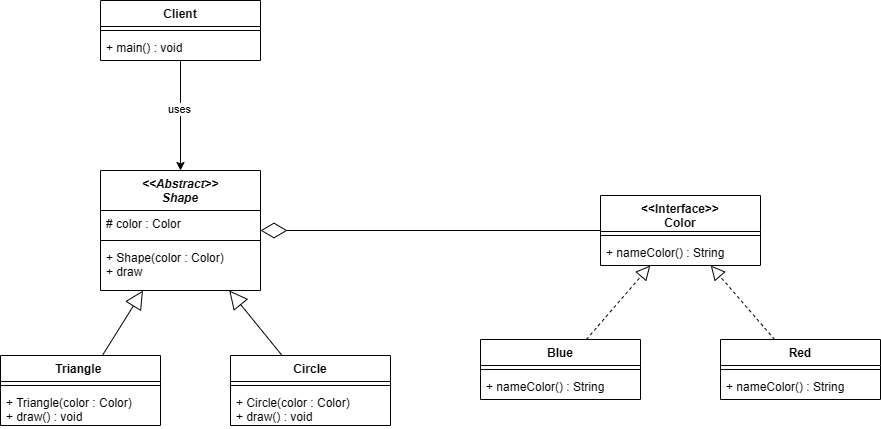

The diagram above was exported from draw.io. Its source (the exported page's mxGraphModel, read from the mxfile embedded in the PNG):
<mxGraphModel dx="1512" dy="581" grid="1" gridSize="10" guides="1" tooltips="1" connect="1" arrows="1" fold="1" page="1" pageScale="1" pageWidth="827" pageHeight="1169" math="0" shadow="0">
  <root>
    <mxCell id="0" />
    <mxCell id="1" parent="0" />
    <mxCell id="n_X6AEU_hk7HyAYxqA5N-53" parent="1" style="swimlane;fontStyle=1;align=center;verticalAlign=top;childLayout=stackLayout;horizontal=1;startSize=26;horizontalStack=0;resizeParent=1;resizeParentMax=0;resizeLast=0;collapsible=1;marginBottom=0;whiteSpace=wrap;html=1;" value="Client" vertex="1">
      <mxGeometry height="60" width="160" x="180" y="140" as="geometry" />
    </mxCell>
    <mxCell id="n_X6AEU_hk7HyAYxqA5N-55" parent="n_X6AEU_hk7HyAYxqA5N-53" style="line;strokeWidth=1;fillColor=none;align=left;verticalAlign=middle;spacingTop=-1;spacingLeft=3;spacingRight=3;rotatable=0;labelPosition=right;points=[];portConstraint=eastwest;strokeColor=inherit;" value="" vertex="1">
      <mxGeometry height="8" width="160" y="26" as="geometry" />
    </mxCell>
    <mxCell id="n_X6AEU_hk7HyAYxqA5N-56" parent="n_X6AEU_hk7HyAYxqA5N-53" style="text;strokeColor=none;fillColor=none;align=left;verticalAlign=top;spacingLeft=4;spacingRight=4;overflow=hidden;rotatable=0;points=[[0,0.5],[1,0.5]];portConstraint=eastwest;whiteSpace=wrap;html=1;" value="+ main() : void" vertex="1">
      <mxGeometry height="26" width="160" y="34" as="geometry" />
    </mxCell>
    <mxCell id="n_X6AEU_hk7HyAYxqA5N-57" parent="1" style="swimlane;fontStyle=1;align=center;verticalAlign=top;childLayout=stackLayout;horizontal=1;startSize=40;horizontalStack=0;resizeParent=1;resizeParentMax=0;resizeLast=0;collapsible=1;marginBottom=0;whiteSpace=wrap;html=1;" value="&lt;div&gt;&lt;i&gt;&amp;lt;&amp;lt;Abstract&amp;gt;&amp;gt;&lt;/i&gt;&lt;/div&gt;&lt;i&gt;Shape&lt;/i&gt;" vertex="1">
      <mxGeometry height="120" width="160" x="180" y="310" as="geometry" />
    </mxCell>
    <mxCell id="n_X6AEU_hk7HyAYxqA5N-58" parent="n_X6AEU_hk7HyAYxqA5N-57" style="text;strokeColor=none;fillColor=none;align=left;verticalAlign=top;spacingLeft=4;spacingRight=4;overflow=hidden;rotatable=0;points=[[0,0.5],[1,0.5]];portConstraint=eastwest;whiteSpace=wrap;html=1;" value="# color : Color" vertex="1">
      <mxGeometry height="26" width="160" y="40" as="geometry" />
    </mxCell>
    <mxCell id="n_X6AEU_hk7HyAYxqA5N-59" parent="n_X6AEU_hk7HyAYxqA5N-57" style="line;strokeWidth=1;fillColor=none;align=left;verticalAlign=middle;spacingTop=-1;spacingLeft=3;spacingRight=3;rotatable=0;labelPosition=right;points=[];portConstraint=eastwest;strokeColor=inherit;" value="" vertex="1">
      <mxGeometry height="8" width="160" y="66" as="geometry" />
    </mxCell>
    <mxCell id="n_X6AEU_hk7HyAYxqA5N-60" parent="n_X6AEU_hk7HyAYxqA5N-57" style="text;strokeColor=none;fillColor=none;align=left;verticalAlign=top;spacingLeft=4;spacingRight=4;overflow=hidden;rotatable=0;points=[[0,0.5],[1,0.5]];portConstraint=eastwest;whiteSpace=wrap;html=1;" value="+ Shape(color : Color)&lt;div&gt;+ draw&lt;/div&gt;" vertex="1">
      <mxGeometry height="46" width="160" y="74" as="geometry" />
    </mxCell>
    <mxCell id="n_X6AEU_hk7HyAYxqA5N-62" parent="1" style="swimlane;fontStyle=1;align=center;verticalAlign=top;childLayout=stackLayout;horizontal=1;startSize=26;horizontalStack=0;resizeParent=1;resizeParentMax=0;resizeLast=0;collapsible=1;marginBottom=0;whiteSpace=wrap;html=1;" value="Red" vertex="1">
      <mxGeometry height="60" width="160" x="800" y="479" as="geometry" />
    </mxCell>
    <mxCell id="n_X6AEU_hk7HyAYxqA5N-64" parent="n_X6AEU_hk7HyAYxqA5N-62" style="line;strokeWidth=1;fillColor=none;align=left;verticalAlign=middle;spacingTop=-1;spacingLeft=3;spacingRight=3;rotatable=0;labelPosition=right;points=[];portConstraint=eastwest;strokeColor=inherit;" value="" vertex="1">
      <mxGeometry height="8" width="160" y="26" as="geometry" />
    </mxCell>
    <mxCell id="n_X6AEU_hk7HyAYxqA5N-65" parent="n_X6AEU_hk7HyAYxqA5N-62" style="text;strokeColor=none;fillColor=none;align=left;verticalAlign=top;spacingLeft=4;spacingRight=4;overflow=hidden;rotatable=0;points=[[0,0.5],[1,0.5]];portConstraint=eastwest;whiteSpace=wrap;html=1;" value="+ nameColor() : String" vertex="1">
      <mxGeometry height="26" width="160" y="34" as="geometry" />
    </mxCell>
    <mxCell id="n_X6AEU_hk7HyAYxqA5N-66" parent="1" style="swimlane;fontStyle=1;align=center;verticalAlign=top;childLayout=stackLayout;horizontal=1;startSize=26;horizontalStack=0;resizeParent=1;resizeParentMax=0;resizeLast=0;collapsible=1;marginBottom=0;whiteSpace=wrap;html=1;" value="Blue" vertex="1">
      <mxGeometry height="60" width="160" x="560" y="479" as="geometry" />
    </mxCell>
    <mxCell id="n_X6AEU_hk7HyAYxqA5N-68" parent="n_X6AEU_hk7HyAYxqA5N-66" style="line;strokeWidth=1;fillColor=none;align=left;verticalAlign=middle;spacingTop=-1;spacingLeft=3;spacingRight=3;rotatable=0;labelPosition=right;points=[];portConstraint=eastwest;strokeColor=inherit;" value="" vertex="1">
      <mxGeometry height="8" width="160" y="26" as="geometry" />
    </mxCell>
    <mxCell id="n_X6AEU_hk7HyAYxqA5N-69" parent="n_X6AEU_hk7HyAYxqA5N-66" style="text;strokeColor=none;fillColor=none;align=left;verticalAlign=top;spacingLeft=4;spacingRight=4;overflow=hidden;rotatable=0;points=[[0,0.5],[1,0.5]];portConstraint=eastwest;whiteSpace=wrap;html=1;" value="+ nameColor() : String" vertex="1">
      <mxGeometry height="26" width="160" y="34" as="geometry" />
    </mxCell>
    <mxCell id="n_X6AEU_hk7HyAYxqA5N-70" parent="1" style="swimlane;fontStyle=1;align=center;verticalAlign=top;childLayout=stackLayout;horizontal=1;startSize=26;horizontalStack=0;resizeParent=1;resizeParentMax=0;resizeLast=0;collapsible=1;marginBottom=0;whiteSpace=wrap;html=1;" value="Triangle&amp;nbsp;" vertex="1">
      <mxGeometry height="70" width="160" x="80" y="495" as="geometry" />
    </mxCell>
    <mxCell id="n_X6AEU_hk7HyAYxqA5N-72" parent="n_X6AEU_hk7HyAYxqA5N-70" style="line;strokeWidth=1;fillColor=none;align=left;verticalAlign=middle;spacingTop=-1;spacingLeft=3;spacingRight=3;rotatable=0;labelPosition=right;points=[];portConstraint=eastwest;strokeColor=inherit;" value="" vertex="1">
      <mxGeometry height="8" width="160" y="26" as="geometry" />
    </mxCell>
    <mxCell id="n_X6AEU_hk7HyAYxqA5N-73" parent="n_X6AEU_hk7HyAYxqA5N-70" style="text;strokeColor=none;fillColor=none;align=left;verticalAlign=top;spacingLeft=4;spacingRight=4;overflow=hidden;rotatable=0;points=[[0,0.5],[1,0.5]];portConstraint=eastwest;whiteSpace=wrap;html=1;" value="+ Triangle(color : Color)&lt;div&gt;+ draw() : void&lt;/div&gt;" vertex="1">
      <mxGeometry height="36" width="160" y="34" as="geometry" />
    </mxCell>
    <mxCell id="n_X6AEU_hk7HyAYxqA5N-74" parent="1" style="swimlane;fontStyle=1;align=center;verticalAlign=top;childLayout=stackLayout;horizontal=1;startSize=26;horizontalStack=0;resizeParent=1;resizeParentMax=0;resizeLast=0;collapsible=1;marginBottom=0;whiteSpace=wrap;html=1;" value="Circle" vertex="1">
      <mxGeometry height="70" width="160" x="310" y="495" as="geometry" />
    </mxCell>
    <mxCell id="n_X6AEU_hk7HyAYxqA5N-76" parent="n_X6AEU_hk7HyAYxqA5N-74" style="line;strokeWidth=1;fillColor=none;align=left;verticalAlign=middle;spacingTop=-1;spacingLeft=3;spacingRight=3;rotatable=0;labelPosition=right;points=[];portConstraint=eastwest;strokeColor=inherit;" value="" vertex="1">
      <mxGeometry height="8" width="160" y="26" as="geometry" />
    </mxCell>
    <mxCell id="n_X6AEU_hk7HyAYxqA5N-77" parent="n_X6AEU_hk7HyAYxqA5N-74" style="text;strokeColor=none;fillColor=none;align=left;verticalAlign=top;spacingLeft=4;spacingRight=4;overflow=hidden;rotatable=0;points=[[0,0.5],[1,0.5]];portConstraint=eastwest;whiteSpace=wrap;html=1;" value="+ Circle(color : Color)&lt;div&gt;+ draw() : void&lt;/div&gt;" vertex="1">
      <mxGeometry height="36" width="160" y="34" as="geometry" />
    </mxCell>
    <mxCell id="n_X6AEU_hk7HyAYxqA5N-78" edge="1" parent="1" source="n_X6AEU_hk7HyAYxqA5N-70" style="endArrow=block;endSize=16;endFill=0;html=1;rounded=0;" target="n_X6AEU_hk7HyAYxqA5N-57" value="">
      <mxGeometry relative="1" width="160" as="geometry">
        <mxPoint x="180" y="470" as="sourcePoint" />
        <mxPoint x="340" y="470" as="targetPoint" />
      </mxGeometry>
    </mxCell>
    <mxCell id="n_X6AEU_hk7HyAYxqA5N-79" edge="1" parent="1" source="n_X6AEU_hk7HyAYxqA5N-74" style="endArrow=block;endSize=16;endFill=0;html=1;rounded=0;" target="n_X6AEU_hk7HyAYxqA5N-57" value="">
      <mxGeometry relative="1" width="160" as="geometry">
        <mxPoint x="340" y="505" as="sourcePoint" />
        <mxPoint x="378" y="440" as="targetPoint" />
      </mxGeometry>
    </mxCell>
    <mxCell id="n_X6AEU_hk7HyAYxqA5N-80" parent="1" style="swimlane;fontStyle=1;align=center;verticalAlign=top;childLayout=stackLayout;horizontal=1;startSize=36;horizontalStack=0;resizeParent=1;resizeParentMax=0;resizeLast=0;collapsible=1;marginBottom=0;whiteSpace=wrap;html=1;" value="&amp;lt;&amp;lt;Interface&amp;gt;&amp;gt;&lt;div&gt;Color&lt;/div&gt;" vertex="1">
      <mxGeometry height="70" width="160" x="680" y="335" as="geometry" />
    </mxCell>
    <mxCell id="n_X6AEU_hk7HyAYxqA5N-82" parent="n_X6AEU_hk7HyAYxqA5N-80" style="line;strokeWidth=1;fillColor=none;align=left;verticalAlign=middle;spacingTop=-1;spacingLeft=3;spacingRight=3;rotatable=0;labelPosition=right;points=[];portConstraint=eastwest;strokeColor=inherit;" value="" vertex="1">
      <mxGeometry height="8" width="160" y="36" as="geometry" />
    </mxCell>
    <mxCell id="n_X6AEU_hk7HyAYxqA5N-83" parent="n_X6AEU_hk7HyAYxqA5N-80" style="text;strokeColor=none;fillColor=none;align=left;verticalAlign=top;spacingLeft=4;spacingRight=4;overflow=hidden;rotatable=0;points=[[0,0.5],[1,0.5]];portConstraint=eastwest;whiteSpace=wrap;html=1;" value="+ nameColor() : String" vertex="1">
      <mxGeometry height="26" width="160" y="44" as="geometry" />
    </mxCell>
    <mxCell id="n_X6AEU_hk7HyAYxqA5N-84" edge="1" parent="1" source="n_X6AEU_hk7HyAYxqA5N-66" style="endArrow=block;dashed=1;endFill=0;endSize=12;html=1;rounded=0;" target="n_X6AEU_hk7HyAYxqA5N-80" value="">
      <mxGeometry relative="1" width="160" as="geometry">
        <mxPoint x="610" y="430" as="sourcePoint" />
        <mxPoint x="770" y="430" as="targetPoint" />
      </mxGeometry>
    </mxCell>
    <mxCell id="n_X6AEU_hk7HyAYxqA5N-86" edge="1" parent="1" source="n_X6AEU_hk7HyAYxqA5N-62" style="endArrow=block;dashed=1;endFill=0;endSize=12;html=1;rounded=0;" target="n_X6AEU_hk7HyAYxqA5N-80" value="">
      <mxGeometry relative="1" width="160" as="geometry">
        <mxPoint x="890" y="535" as="sourcePoint" />
        <mxPoint x="967" y="420" as="targetPoint" />
      </mxGeometry>
    </mxCell>
    <mxCell id="n_X6AEU_hk7HyAYxqA5N-89" edge="1" parent="1" source="n_X6AEU_hk7HyAYxqA5N-80" style="endArrow=diamondThin;endFill=0;endSize=24;html=1;rounded=0;" target="n_X6AEU_hk7HyAYxqA5N-57" value="">
      <mxGeometry relative="1" width="160" as="geometry">
        <mxPoint x="390" y="330" as="sourcePoint" />
        <mxPoint x="550" y="330" as="targetPoint" />
      </mxGeometry>
    </mxCell>
    <mxCell id="n_X6AEU_hk7HyAYxqA5N-90" edge="1" parent="1" source="n_X6AEU_hk7HyAYxqA5N-53" style="edgeStyle=orthogonalEdgeStyle;rounded=0;orthogonalLoop=1;jettySize=auto;html=1;" target="n_X6AEU_hk7HyAYxqA5N-57">
      <mxGeometry relative="1" as="geometry" />
    </mxCell>
    <mxCell id="n_X6AEU_hk7HyAYxqA5N-91" connectable="0" parent="n_X6AEU_hk7HyAYxqA5N-90" style="edgeLabel;html=1;align=center;verticalAlign=middle;resizable=0;points=[];" value="uses" vertex="1">
      <mxGeometry relative="1" x="-0.121" y="-2" as="geometry">
        <mxPoint as="offset" />
      </mxGeometry>
    </mxCell>
  </root>
</mxGraphModel>